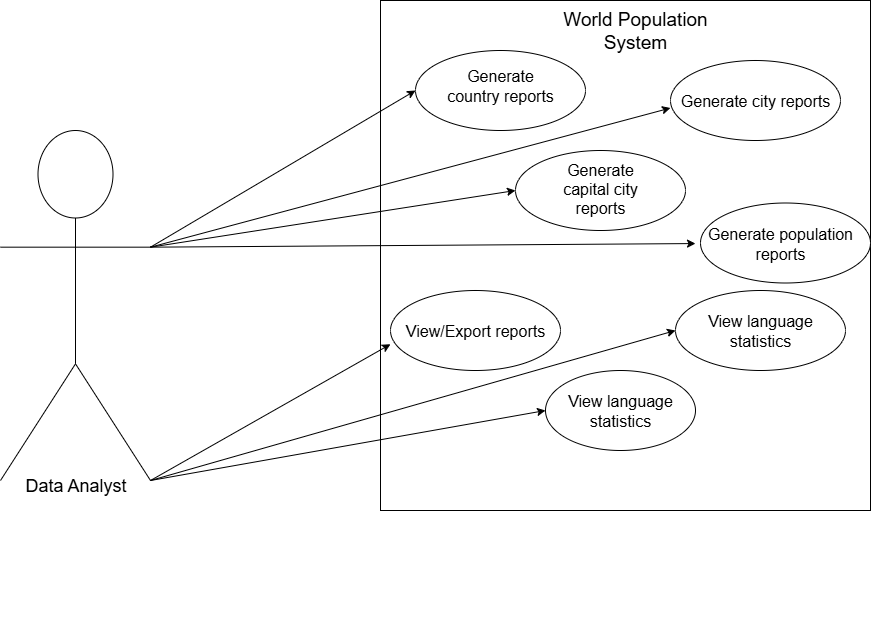

The diagram above was exported from draw.io. Its source (the exported page's mxGraphModel, read from the mxfile embedded in the PNG):
<mxGraphModel dx="2132" dy="695" grid="1" gridSize="10" guides="1" tooltips="1" connect="1" arrows="1" fold="1" page="1" pageScale="1" pageWidth="850" pageHeight="1100" math="0" shadow="0">
  <root>
    <mxCell id="0" />
    <mxCell id="1" parent="0" />
    <mxCell id="fiaTrUDW6Y7aOO9b0YfQ-2" value="" style="rounded=0;whiteSpace=wrap;html=1;" vertex="1" parent="1">
      <mxGeometry x="-390" y="150" width="490" height="510" as="geometry" />
    </mxCell>
    <mxCell id="fiaTrUDW6Y7aOO9b0YfQ-3" value="&lt;font style=&quot;font-size: 19px;&quot;&gt;World Population System&lt;/font&gt;" style="text;strokeColor=none;align=center;fillColor=none;html=1;verticalAlign=middle;whiteSpace=wrap;rounded=0;" vertex="1" parent="1">
      <mxGeometry x="-215" y="150" width="160" height="60" as="geometry" />
    </mxCell>
    <mxCell id="fiaTrUDW6Y7aOO9b0YfQ-8" value="" style="ellipse;whiteSpace=wrap;html=1;" vertex="1" parent="1">
      <mxGeometry x="-355" y="200" width="170" height="80" as="geometry" />
    </mxCell>
    <mxCell id="fiaTrUDW6Y7aOO9b0YfQ-11" value="" style="ellipse;whiteSpace=wrap;html=1;" vertex="1" parent="1">
      <mxGeometry x="-100" y="210" width="170" height="80" as="geometry" />
    </mxCell>
    <mxCell id="fiaTrUDW6Y7aOO9b0YfQ-13" value="" style="ellipse;whiteSpace=wrap;html=1;" vertex="1" parent="1">
      <mxGeometry x="-380" y="440" width="170" height="80" as="geometry" />
    </mxCell>
    <mxCell id="fiaTrUDW6Y7aOO9b0YfQ-14" value="" style="ellipse;whiteSpace=wrap;html=1;" vertex="1" parent="1">
      <mxGeometry x="-255" y="300" width="170" height="80" as="geometry" />
    </mxCell>
    <mxCell id="fiaTrUDW6Y7aOO9b0YfQ-15" value="" style="ellipse;whiteSpace=wrap;html=1;" vertex="1" parent="1">
      <mxGeometry x="-70" y="352.5" width="170" height="80" as="geometry" />
    </mxCell>
    <mxCell id="fiaTrUDW6Y7aOO9b0YfQ-19" value="&lt;font style=&quot;font-size: 16px;&quot;&gt;Generate country reports&lt;/font&gt;" style="text;strokeColor=none;align=center;fillColor=none;html=1;verticalAlign=middle;whiteSpace=wrap;rounded=0;" vertex="1" parent="1">
      <mxGeometry x="-330" y="220" width="120" height="30" as="geometry" />
    </mxCell>
    <mxCell id="fiaTrUDW6Y7aOO9b0YfQ-20" value="&lt;font style=&quot;font-size: 16px;&quot;&gt;Generate population reports&lt;/font&gt;" style="text;strokeColor=none;align=center;fillColor=none;html=1;verticalAlign=middle;whiteSpace=wrap;rounded=0;" vertex="1" parent="1">
      <mxGeometry x="-75" y="365" width="170" height="55" as="geometry" />
    </mxCell>
    <mxCell id="fiaTrUDW6Y7aOO9b0YfQ-21" value="&lt;font style=&quot;font-size: 16px;&quot;&gt;Generate capital city reports&lt;/font&gt;" style="text;strokeColor=none;align=center;fillColor=none;html=1;verticalAlign=middle;whiteSpace=wrap;rounded=0;" vertex="1" parent="1">
      <mxGeometry x="-225" y="322.5" width="110" height="30" as="geometry" />
    </mxCell>
    <mxCell id="fiaTrUDW6Y7aOO9b0YfQ-22" value="&lt;font style=&quot;font-size: 16px;&quot;&gt;Generate city reports&lt;/font&gt;" style="text;strokeColor=none;align=center;fillColor=none;html=1;verticalAlign=middle;whiteSpace=wrap;rounded=0;" vertex="1" parent="1">
      <mxGeometry x="-100" y="235" width="170" height="30" as="geometry" />
    </mxCell>
    <mxCell id="fiaTrUDW6Y7aOO9b0YfQ-24" value="&lt;font style=&quot;font-size: 16px;&quot;&gt;View/Export reports&lt;/font&gt;" style="text;strokeColor=none;align=center;fillColor=none;html=1;verticalAlign=middle;whiteSpace=wrap;rounded=0;" vertex="1" parent="1">
      <mxGeometry x="-380" y="452.5" width="170" height="55" as="geometry" />
    </mxCell>
    <mxCell id="fiaTrUDW6Y7aOO9b0YfQ-25" value="" style="ellipse;whiteSpace=wrap;html=1;" vertex="1" parent="1">
      <mxGeometry x="-225" y="520" width="150" height="80" as="geometry" />
    </mxCell>
    <mxCell id="fiaTrUDW6Y7aOO9b0YfQ-26" value="&lt;font style=&quot;font-size: 16px;&quot;&gt;View language statistics&lt;/font&gt;" style="text;strokeColor=none;align=center;fillColor=none;html=1;verticalAlign=middle;whiteSpace=wrap;rounded=0;" vertex="1" parent="1">
      <mxGeometry x="-210" y="530" width="120" height="60" as="geometry" />
    </mxCell>
    <mxCell id="fiaTrUDW6Y7aOO9b0YfQ-31" value="" style="ellipse;whiteSpace=wrap;html=1;" vertex="1" parent="1">
      <mxGeometry x="-95" y="440" width="170" height="80" as="geometry" />
    </mxCell>
    <mxCell id="fiaTrUDW6Y7aOO9b0YfQ-32" value="&lt;font style=&quot;font-size: 16px;&quot;&gt;View language statistics&lt;/font&gt;" style="text;strokeColor=none;align=center;fillColor=none;html=1;verticalAlign=middle;whiteSpace=wrap;rounded=0;" vertex="1" parent="1">
      <mxGeometry x="-70" y="445" width="120" height="70" as="geometry" />
    </mxCell>
    <mxCell id="fiaTrUDW6Y7aOO9b0YfQ-33" value="&lt;br&gt;&lt;div&gt;&lt;br&gt;&lt;/div&gt;&lt;div&gt;&lt;br&gt;&lt;/div&gt;&lt;div&gt;&lt;br&gt;&lt;/div&gt;&lt;div&gt;&lt;br&gt;&lt;/div&gt;&lt;div&gt;&lt;br&gt;&lt;/div&gt;&lt;div&gt;&lt;br&gt;&lt;/div&gt;&lt;div&gt;&lt;br&gt;&lt;/div&gt;&lt;div&gt;&lt;br&gt;&lt;/div&gt;" style="shape=umlActor;verticalLabelPosition=bottom;verticalAlign=top;html=1;outlineConnect=0;" vertex="1" parent="1">
      <mxGeometry x="-770" y="280" width="150" height="350" as="geometry" />
    </mxCell>
    <mxCell id="fiaTrUDW6Y7aOO9b0YfQ-37" value="" style="endArrow=classic;html=1;rounded=0;exitX=1;exitY=1;exitDx=0;exitDy=0;exitPerimeter=0;entryX=0;entryY=0.75;entryDx=0;entryDy=0;" edge="1" parent="1" source="fiaTrUDW6Y7aOO9b0YfQ-33" target="fiaTrUDW6Y7aOO9b0YfQ-24">
      <mxGeometry width="50" height="50" relative="1" as="geometry">
        <mxPoint x="-350" y="580" as="sourcePoint" />
        <mxPoint x="-300" y="530" as="targetPoint" />
      </mxGeometry>
    </mxCell>
    <mxCell id="fiaTrUDW6Y7aOO9b0YfQ-40" value="" style="endArrow=classic;html=1;rounded=0;exitX=1;exitY=0.3333333333333333;exitDx=0;exitDy=0;exitPerimeter=0;entryX=0;entryY=0.5;entryDx=0;entryDy=0;" edge="1" parent="1" source="fiaTrUDW6Y7aOO9b0YfQ-33" target="fiaTrUDW6Y7aOO9b0YfQ-14">
      <mxGeometry width="50" height="50" relative="1" as="geometry">
        <mxPoint x="-350" y="430" as="sourcePoint" />
        <mxPoint x="-300" y="380" as="targetPoint" />
      </mxGeometry>
    </mxCell>
    <mxCell id="fiaTrUDW6Y7aOO9b0YfQ-41" value="" style="endArrow=classic;html=1;rounded=0;exitX=1;exitY=0.3333333333333333;exitDx=0;exitDy=0;exitPerimeter=0;entryX=0;entryY=0.5;entryDx=0;entryDy=0;" edge="1" parent="1" source="fiaTrUDW6Y7aOO9b0YfQ-33" target="fiaTrUDW6Y7aOO9b0YfQ-8">
      <mxGeometry width="50" height="50" relative="1" as="geometry">
        <mxPoint x="-350" y="430" as="sourcePoint" />
        <mxPoint x="-300" y="380" as="targetPoint" />
      </mxGeometry>
    </mxCell>
    <mxCell id="fiaTrUDW6Y7aOO9b0YfQ-42" value="" style="endArrow=classic;html=1;rounded=0;entryX=0;entryY=0.5;entryDx=0;entryDy=0;" edge="1" parent="1" target="fiaTrUDW6Y7aOO9b0YfQ-25">
      <mxGeometry width="50" height="50" relative="1" as="geometry">
        <mxPoint x="-620" y="630" as="sourcePoint" />
        <mxPoint x="-300" y="380" as="targetPoint" />
      </mxGeometry>
    </mxCell>
    <mxCell id="fiaTrUDW6Y7aOO9b0YfQ-43" value="" style="endArrow=classic;html=1;rounded=0;exitX=1;exitY=0.3333333333333333;exitDx=0;exitDy=0;exitPerimeter=0;" edge="1" parent="1" source="fiaTrUDW6Y7aOO9b0YfQ-33" target="fiaTrUDW6Y7aOO9b0YfQ-20">
      <mxGeometry width="50" height="50" relative="1" as="geometry">
        <mxPoint x="-610" y="470" as="sourcePoint" />
        <mxPoint x="-300" y="380" as="targetPoint" />
      </mxGeometry>
    </mxCell>
    <mxCell id="fiaTrUDW6Y7aOO9b0YfQ-44" value="" style="endArrow=classic;html=1;rounded=0;entryX=0;entryY=0.5;entryDx=0;entryDy=0;" edge="1" parent="1" target="fiaTrUDW6Y7aOO9b0YfQ-31">
      <mxGeometry width="50" height="50" relative="1" as="geometry">
        <mxPoint x="-620" y="630" as="sourcePoint" />
        <mxPoint x="-300" y="380" as="targetPoint" />
      </mxGeometry>
    </mxCell>
    <mxCell id="fiaTrUDW6Y7aOO9b0YfQ-46" value="" style="endArrow=classic;html=1;rounded=0;entryX=0;entryY=0.75;entryDx=0;entryDy=0;exitX=1;exitY=0.3333333333333333;exitDx=0;exitDy=0;exitPerimeter=0;" edge="1" parent="1" source="fiaTrUDW6Y7aOO9b0YfQ-33" target="fiaTrUDW6Y7aOO9b0YfQ-22">
      <mxGeometry width="50" height="50" relative="1" as="geometry">
        <mxPoint x="-610" y="390" as="sourcePoint" />
        <mxPoint x="-300" y="390" as="targetPoint" />
      </mxGeometry>
    </mxCell>
    <mxCell id="fiaTrUDW6Y7aOO9b0YfQ-49" value="&lt;font style=&quot;font-size: 18px;&quot;&gt;Data Analyst&lt;/font&gt;" style="text;strokeColor=none;align=center;fillColor=none;html=1;verticalAlign=middle;whiteSpace=wrap;rounded=0;" vertex="1" parent="1">
      <mxGeometry x="-767.5" y="620" width="145" height="30" as="geometry" />
    </mxCell>
  </root>
</mxGraphModel>